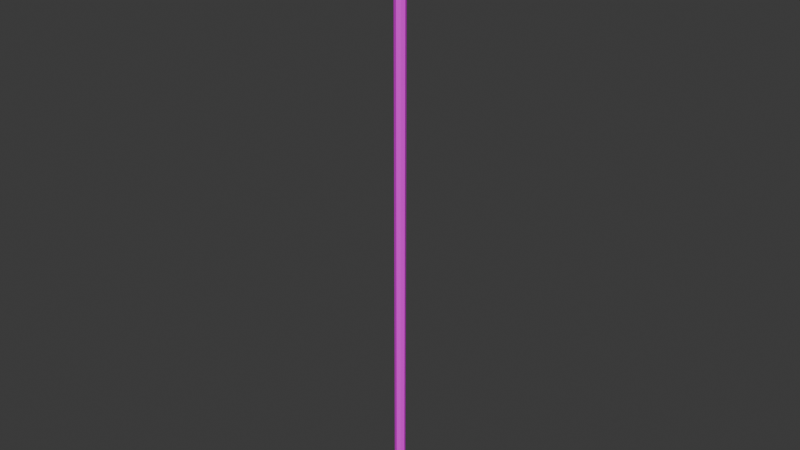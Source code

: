 # Source: Stino.blend  (saved by Blender 5.0.119; exported with 4.5.12 LTS)
import bpy
from mathutils import Matrix  # noqa: F401  (used for matrix-valued properties, if any)

bpy.ops.wm.read_factory_settings(use_empty=True)
scene = bpy.context.scene
scene.name = 'Scene'

# ---- collections
col_collection = bpy.data.collections.new('Collection'); scene.collection.children.link(col_collection)

# ---- images (referenced by path relative to the original .blend; pixels are not part of the script)
import os
ASSET_DIR = os.environ.get("B2B_ASSET_DIR", "")  # directory of the original .blend (textures are referenced by path, not embedded)
HERE = os.path.dirname(os.path.abspath(__file__))  # packed textures are extracted next to this script under _unpacked/

def load_image(name, relpath, width, height, colorspace="sRGB"):
    """Load a texture the original file referenced (path relative to the .blend, or extracted next to this script)."""
    p = next((c for c in (os.path.join(HERE, relpath), os.path.join(ASSET_DIR, relpath)) if relpath and os.path.exists(c)), "")
    if p:
        img = bpy.data.images.load(p, check_existing=True)
        img.name = name
    else:  # same state as the original file: an image datablock whose file is absent (Cycles renders it pink)
        img = bpy.data.images.new(name, width, height)
        img.source = "FILE"
        img.filepath = "//" + (relpath or name)
    img.colorspace_settings.name = colorspace
    return img
img_stinotexture = load_image('StinoTexture', 'StinoTexture.png', 1024, 1024, 'sRGB')

# ---- materials (node trees are filled in below, after node groups)
mat_material = bpy.data.materials.new('Material')

# ---- material node trees
mat_material.use_nodes = True; mat_material.node_tree.nodes.clear()
_N = mat_material.node_tree.nodes; _L = mat_material.node_tree.links
n0 = _N.new('ShaderNodeBsdfPrincipled'); n0.name = 'Principled BSDF'; n0.location = (-200, 100)
n1 = _N.new('ShaderNodeOutputMaterial'); n1.name = 'Material Output'; n1.location = (200, 100)
n2 = _N.new('ShaderNodeTexImage'); n2.name = 'Image Texture'; n2.location = (-490, 71)
n2.image = img_stinotexture
_L.new(n0.outputs[0], n1.inputs[0])
_L.new(n2.outputs[0], n0.inputs[0])
n1.is_active_output = True

# ---- world
world_world = bpy.data.worlds.new('World'); scene.world = world_world
world_world.use_nodes = True; world_world.node_tree.nodes.clear()
_N = world_world.node_tree.nodes; _L = world_world.node_tree.links
n0 = _N.new('ShaderNodeOutputWorld'); n0.name = 'World Output'; n0.location = (300, 300)
n1 = _N.new('ShaderNodeBackground'); n1.name = 'Background'; n1.location = (10, 300)
n1.inputs[0].default_value = (0.05088, 0.05088, 0.05088, 1.0)
_L.new(n1.outputs[0], n0.inputs[0])
n0.is_active_output = True
world_world.color = (0.05088, 0.05088, 0.05088)
world_world.use_sun_shadow = False
world_world.sun_shadow_jitter_overblur = 0.0

# ---- meshes
me_cylinder_002 = bpy.data.meshes.new('Cylinder.002')
me_cylinder_002.from_pydata([(0.0002543, 0.04052, 1.123), (0.0002543, 0.01777, 1.154), (0.0002543, -0.03993, 1.123), (0.0002543, -0.01719, 1.154), (-0.02819, -0.02815, 1.123), (-0.01211, -0.01207, 1.154), (-0.03997, 0.0002941, 1.123), (-0.01722, 0.0002941, 1.154), (-0.02819, 0.02873, 1.123), (-0.01211, 0.01265, 1.154), (0.0002546, 0.01718, -0.6532), (0.0002543, 0.04052, 0.9585), (0.0002546, -0.01659, -0.6532), (0.0002543, -0.03993, 0.9585), (-0.01168, -0.01164, -0.6532), (-0.02819, -0.02815, 0.9585), (-0.01663, 0.0002962, -0.6532), (-0.03997, 0.0002941, 0.9585), (-0.01168, 0.01223, -0.6532), (-0.02819, 0.02873, 0.9585), (-0.08421, 0.04052, 1.043), (-0.1211, 0.02055, 1.043), (-0.08421, 0.02873, 1.071), (-0.1211, 0.01462, 1.057), (-0.08421, 0.0002941, 1.083), (-0.1211, 0.0002941, 1.063), (-0.08421, -0.02815, 1.071), (-0.1211, -0.01403, 1.057), (-0.08421, -0.03993, 1.043), (-0.1211, -0.01996, 1.043), (-0.08421, -0.02815, 1.015), (-0.1211, -0.01403, 1.029), (-0.08421, 0.0002941, 1.003), (-0.1211, 0.0002941, 1.023), (-0.08421, 0.02873, 1.015), (-0.1211, 0.01462, 1.029), (-0.07013, 0.0002941, 1.111), (-0.06424, 0.02873, 1.105), (-0.05002, 0.04052, 1.091), (-0.06424, -0.02815, 1.105), (-0.05002, -0.03993, 1.091), (-0.05404, 0.04052, 0.9927), (-0.06827, 0.02873, 0.9785), (-0.07416, 0.0002941, 0.9726), (-0.06827, -0.02815, 0.9785), (-0.05404, -0.03993, 0.9927), (-0.05002, 0.04052, 1.091), (-0.08421, 0.04052, 1.043), (-0.05404, 0.04052, 0.9927), (-0.05404, -0.03993, 0.9927), (-0.08421, -0.03993, 1.043), (-0.05002, -0.03993, 1.091), (0.0002543, 0.04052, 1.123), (0.0002543, -0.03993, 1.123), (0.0002543, 0.04052, 0.9585), (0.0002543, -0.03993, 0.9585), (-0.06672, -0.03588, 1.043), (-0.04573, -0.03993, 1.001), (-0.04573, 0.04052, 1.001), (-0.06672, 0.03647, 1.043), (0.0002543, -0.03588, 0.976), (0.0002543, 0.03647, 0.976), (0.0002543, -0.03588, 1.106), (0.0002543, 0.03647, 1.106), (-0.04192, -0.03993, 1.083), (-0.04192, 0.04052, 1.083), (-0.01211, 0.01265, 1.165), (-0.01211, -0.01207, 1.165), (0.0002546, -0.01659, -0.6737), (-0.001027, -0.0009852, -0.6922), (-0.01663, 0.0002962, -0.6737), (-0.001027, 0.001578, -0.6922), (0.0002546, 0.01718, -0.6737), (0.0002543, -0.01207, 1.154), (0.0002543, -0.01207, 1.165), (0.0002543, 0.01265, 1.154), (0.0002543, 0.01265, 1.165), (0.0002546, -0.0009852, -0.6922), (0.0002546, 0.001578, -0.6922), (-0.1273, 0.0002941, 1.063), (-0.1273, 0.01462, 1.057), (-0.1273, -0.01403, 1.057), (-0.1273, 0.0002941, 1.023), (-0.1273, -0.01403, 1.029), (-0.1273, 0.01462, 1.029), (-0.1377, 0.0002941, 1.069), (-0.1377, 0.01884, 1.062), (-0.1377, -0.01825, 1.062), (-0.1377, 0.0002941, 1.017), (-0.1377, -0.01825, 1.024), (-0.1377, 0.01884, 1.024), (-0.1459, 0.000501, 1.071), (-0.1459, 0.02208, 1.062), (-0.1459, -0.02129, 1.064), (-0.1459, 0.0002941, 1.014), (-0.1459, -0.02129, 1.021), (-0.1459, 0.02188, 1.023), (-0.1539, 0.0002941, 1.07), (-0.1539, 0.01976, 1.062), (-0.1539, -0.01917, 1.062), (-0.1539, 0.0002941, 1.015), (-0.1539, -0.01917, 1.023), (-0.1539, 0.01976, 1.023), (-0.1583, 0.0002941, 1.064), (-0.1626, 0.015, 1.058), (-0.1626, -0.01441, 1.058), (-0.1583, 0.0002941, 1.022), (-0.1626, -0.01441, 1.028), (-0.1626, 0.015, 1.028), (-0.1263, -0.01826, 1.043), (-0.131, -0.01403, 1.032), (-0.1263, 0.01885, 1.043), (-0.131, 0.01462, 1.032), (-0.131, 0.01462, 1.054), (-0.131, -0.01403, 1.054), (-0.1394, 0.01884, 1.058), (-0.1394, -0.01825, 1.058), (-0.1394, -0.01825, 1.028), (-0.1394, 0.01884, 1.028), (-0.1453, 0.02188, 1.058), (-0.1453, -0.02129, 1.058), (-0.1453, -0.02129, 1.028), (-0.1453, 0.02188, 1.028), (-0.1516, 0.01976, 1.058), (-0.1516, -0.01917, 1.058), (-0.1516, -0.01917, 1.028), (-0.1516, 0.01976, 1.028), (-0.1588, 0.015, 1.054), (-0.1588, -0.01441, 1.054), (-0.1588, -0.01441, 1.032), (-0.1588, 0.015, 1.032), (0.0287, -0.02815, 1.123), (0.01261, -0.01207, 1.154), (0.04048, 0.0002941, 1.123), (0.01773, 0.0002941, 1.154), (0.0287, 0.02873, 1.123), (0.01261, 0.01265, 1.154), (0.01219, -0.01164, -0.6532), (0.0287, -0.02815, 0.9585), (0.01714, 0.0002962, -0.6532), (0.04048, 0.0002941, 0.9585), (0.01219, 0.01223, -0.6532), (0.0287, 0.02873, 0.9585), (0.08472, 0.04052, 1.043), (0.1201, 0.02055, 1.043), (0.08472, 0.02873, 1.071), (0.1201, 0.01462, 1.057), (0.08472, 0.0002941, 1.083), (0.1201, 0.0002941, 1.063), (0.08472, -0.02815, 1.071), (0.1201, -0.01403, 1.057), (0.08472, -0.03993, 1.043), (0.1201, -0.01996, 1.043), (0.08472, -0.02815, 1.015), (0.1201, -0.01403, 1.029), (0.08472, 0.0002941, 1.003), (0.1201, 0.0002941, 1.023), (0.08472, 0.02873, 1.015), (0.1201, 0.01462, 1.029), (0.07064, 0.0002941, 1.111), (0.06475, 0.02873, 1.105), (0.05053, 0.04052, 1.091), (0.06475, -0.02815, 1.105), (0.05053, -0.03993, 1.091), (0.05455, 0.04052, 0.9927), (0.06877, 0.02873, 0.9785), (0.07466, 0.0002941, 0.9726), (0.06877, -0.02815, 0.9785), (0.05455, -0.03993, 0.9927), (0.05053, 0.04052, 1.091), (0.08472, 0.04052, 1.043), (0.05455, 0.04052, 0.9927), (0.05455, -0.03993, 0.9927), (0.08472, -0.03993, 1.043), (0.05053, -0.03993, 1.091), (0.06723, -0.03588, 1.043), (0.04624, -0.03993, 1.001), (0.04624, 0.04052, 1.001), (0.06723, 0.03647, 1.043), (0.04243, -0.03993, 1.083), (0.04243, 0.04052, 1.083), (0.01261, 0.002021, 1.196), (0.01261, 0.01265, 1.165), (0.01261, -0.01207, 1.165), (0.01261, -0.001433, 1.196), (0.0002543, 0.002021, 1.196), (-0.01211, 0.002021, 1.196), (-0.01211, -0.001433, 1.196), (0.0002543, -0.001433, 1.196), (0.001536, -0.0009852, -0.6922), (0.01714, 0.0002962, -0.6737), (0.001536, 0.001578, -0.6922), (0.1264, 0.0002941, 1.063), (0.1264, 0.01462, 1.057), (0.1264, -0.01403, 1.057), (0.1264, 0.0002941, 1.023), (0.1264, -0.01403, 1.029), (0.1264, 0.01462, 1.029), (0.1367, 0.0002941, 1.069), (0.1367, 0.01884, 1.062), (0.1367, -0.01825, 1.062), (0.1367, 0.0002941, 1.017), (0.1367, -0.01825, 1.024), (0.1367, 0.01884, 1.024), (0.1449, 0.000501, 1.071), (0.1449, 0.02208, 1.062), (0.1449, -0.02129, 1.064), (0.1449, 0.0002941, 1.014), (0.1449, -0.02129, 1.021), (0.1449, 0.02188, 1.023), (0.1529, 0.0002941, 1.07), (0.1529, 0.01976, 1.062), (0.1529, -0.01917, 1.062), (0.1529, 0.0002941, 1.015), (0.1529, -0.01917, 1.023), (0.1529, 0.01976, 1.023), (0.1573, 0.0002941, 1.064), (0.1616, 0.015, 1.058), (0.1616, -0.01441, 1.058), (0.1573, 0.0002941, 1.022), (0.1616, -0.01441, 1.028), (0.1616, 0.015, 1.028), (0.1253, -0.01826, 1.043), (0.13, -0.01403, 1.032), (0.1253, 0.01885, 1.043), (0.13, 0.01462, 1.032), (0.13, 0.01462, 1.054), (0.13, -0.01403, 1.054), (0.1384, 0.01884, 1.058), (0.1384, -0.01825, 1.058), (0.1384, -0.01825, 1.028), (0.1384, 0.01884, 1.028), (0.1443, 0.02188, 1.058), (0.1443, -0.02129, 1.058), (0.1443, -0.02129, 1.028), (0.1443, 0.02188, 1.028), (0.1506, 0.01976, 1.058), (0.1506, -0.01917, 1.058), (0.1506, -0.01917, 1.028), (0.1506, 0.01976, 1.028), (0.1578, 0.015, 1.054), (0.1578, -0.01441, 1.054), (0.1578, -0.01441, 1.032), (0.1578, 0.015, 1.032), (0.0002543, 0.01718, 0.9447), (0.0002543, -0.01659, 0.9447), (-0.01168, -0.01164, 0.9447), (-0.01663, 0.0002962, 0.9447), (-0.01168, 0.01223, 0.9447), (0.01219, -0.01164, 0.9447), (0.01714, 0.0002962, 0.9447), (0.01219, 0.01223, 0.9447)], [], [(2, 3, 5, 4), (4, 5, 7, 6), (6, 7, 9, 8), (8, 9, 1, 0), (245, 13, 15, 246), (246, 15, 17, 247), (247, 17, 19, 248), (248, 19, 11, 244), (20, 21, 23, 22), (22, 23, 25, 24), (24, 25, 27, 26), (26, 27, 29, 28), (28, 29, 31, 30), (30, 31, 33, 32), (32, 33, 35, 34), (34, 35, 21, 20), (37, 36, 6, 8), (38, 37, 8, 0), (41, 11, 19, 42), (42, 19, 17, 43), (44, 30, 32, 43), (45, 28, 30, 44), (39, 36, 24, 26), (40, 39, 26, 28), (2, 4, 39, 40), (4, 6, 36, 39), (20, 22, 37, 38), (22, 24, 36, 37), (13, 45, 44, 15), (15, 44, 43, 17), (34, 42, 43, 32), (20, 41, 42, 34), (2, 40, 51, 53), (38, 0, 52, 46), (11, 41, 48, 54), (41, 20, 47, 48), (28, 45, 49, 50), (45, 13, 55, 49), (40, 28, 50, 51), (20, 38, 46, 47), (56, 57, 58, 59), (49, 57, 56, 50), (47, 59, 58, 48), (9, 75, 1), (57, 60, 61, 58), (55, 60, 57, 49), (48, 58, 61, 54), (62, 64, 65, 63), (51, 64, 62, 53), (7, 5, 9), (52, 63, 65, 46), (64, 56, 59, 65), (50, 56, 64, 51), (46, 65, 59, 47), (9, 5, 67, 66), (75, 9, 66, 76), (16, 18, 71, 70), (14, 16, 70, 69), (18, 10, 72, 71), (12, 14, 69, 68), (69, 70, 71), (5, 73, 74, 67), (3, 73, 5), (69, 71, 78, 77), (69, 77, 68), (72, 78, 71), (31, 29, 83), (25, 23, 80, 79), (27, 81, 29), (84, 82, 88, 90), (107, 101, 125, 129), (27, 25, 79, 81), (33, 31, 83, 82), (35, 84, 21), (35, 33, 82, 84), (89, 83, 110, 117), (81, 79, 85, 87), (101, 95, 121, 125), (82, 83, 89, 88), (79, 80, 86, 85), (94, 96, 90, 88), (104, 98, 123, 127), (84, 90, 118, 112), (96, 122, 118, 90), (94, 95, 101, 100), (98, 92, 119, 123), (99, 97, 103, 105), (102, 100, 106, 108), (91, 92, 98, 97), (121, 95, 89, 117), (96, 94, 100, 102), (93, 91, 97, 99), (103, 104, 105), (106, 107, 108), (99, 105, 128, 124), (100, 101, 107, 106), (97, 98, 104, 103), (93, 99, 124, 120), (21, 80, 23), (110, 112, 118, 117), (120, 119, 115, 116), (113, 114, 116, 115), (91, 93, 87, 85), (93, 120, 116, 87), (119, 120, 124, 123), (119, 92, 86, 115), (121, 122, 126, 125), (123, 124, 128, 127), (125, 126, 130, 129), (113, 111, 109, 114), (110, 109, 111, 112), (105, 104, 127, 128), (92, 91, 85, 86), (29, 81, 114, 109), (83, 29, 109, 110), (122, 121, 117, 118), (108, 107, 129, 130), (95, 94, 88, 89), (80, 21, 111, 113), (21, 84, 112, 111), (96, 102, 126, 122), (81, 87, 116, 114), (102, 108, 130, 126), (86, 80, 113, 115), (2, 131, 132, 3), (131, 133, 134, 132), (133, 135, 136, 134), (135, 0, 1, 136), (245, 249, 138, 13), (249, 250, 140, 138), (250, 251, 142, 140), (251, 244, 11, 142), (143, 145, 146, 144), (145, 147, 148, 146), (147, 149, 150, 148), (149, 151, 152, 150), (151, 153, 154, 152), (153, 155, 156, 154), (155, 157, 158, 156), (157, 143, 144, 158), (160, 135, 133, 159), (161, 0, 135, 160), (164, 165, 142, 11), (165, 166, 140, 142), (167, 166, 155, 153), (168, 167, 153, 151), (162, 149, 147, 159), (163, 151, 149, 162), (2, 163, 162, 131), (131, 162, 159, 133), (143, 161, 160, 145), (145, 160, 159, 147), (13, 138, 167, 168), (138, 140, 166, 167), (157, 155, 166, 165), (143, 157, 165, 164), (2, 53, 174, 163), (161, 169, 52, 0), (11, 54, 171, 164), (164, 171, 170, 143), (151, 173, 172, 168), (168, 172, 55, 13), (163, 174, 173, 151), (143, 170, 169, 161), (175, 178, 177, 176), (172, 173, 175, 176), (170, 171, 177, 178), (136, 1, 75), (176, 177, 61, 60), (55, 172, 176, 60), (171, 54, 61, 177), (62, 63, 180, 179), (174, 53, 62, 179), (134, 136, 132), (52, 169, 180, 63), (179, 180, 178, 175), (173, 174, 179, 175), (169, 170, 178, 180), (67, 74, 188, 187), (136, 182, 183, 132), (75, 76, 182, 136), (66, 67, 187, 186), (182, 76, 185, 181), (188, 184, 181, 185), (188, 185, 186, 187), (183, 182, 181, 184), (74, 183, 184, 188), (139, 190, 191, 141), (137, 189, 190, 139), (141, 191, 72, 10), (12, 68, 189, 137), (189, 191, 190), (132, 183, 74, 73), (76, 66, 186, 185), (3, 132, 73), (189, 77, 78, 191), (189, 68, 77), (72, 191, 78), (154, 196, 152), (148, 192, 193, 146), (150, 152, 194), (197, 203, 201, 195), (220, 242, 238, 214), (150, 194, 192, 148), (156, 195, 196, 154), (158, 144, 197), (158, 197, 195, 156), (202, 230, 223, 196), (194, 200, 198, 192), (214, 238, 234, 208), (195, 201, 202, 196), (192, 198, 199, 193), (207, 201, 203, 209), (217, 240, 236, 211), (197, 225, 231, 203), (209, 203, 231, 235), (207, 213, 214, 208), (211, 236, 232, 205), (212, 218, 216, 210), (215, 221, 219, 213), (204, 210, 211, 205), (234, 230, 202, 208), (209, 215, 213, 207), (206, 212, 210, 204), (216, 218, 217), (219, 221, 220), (212, 237, 241, 218), (213, 219, 220, 214), (210, 216, 217, 211), (206, 233, 237, 212), (144, 146, 193), (223, 230, 231, 225), (233, 229, 228, 232), (226, 228, 229, 227), (204, 198, 200, 206), (206, 200, 229, 233), (232, 236, 237, 233), (232, 228, 199, 205), (234, 238, 239, 235), (236, 240, 241, 237), (238, 242, 243, 239), (226, 227, 222, 224), (223, 225, 224, 222), (218, 241, 240, 217), (205, 199, 198, 204), (152, 222, 227, 194), (196, 223, 222, 152), (235, 231, 230, 234), (221, 243, 242, 220), (208, 202, 201, 207), (193, 226, 224, 144), (144, 224, 225, 197), (209, 235, 239, 215), (194, 227, 229, 200), (215, 239, 243, 221), (199, 228, 226, 193), (141, 10, 244, 251), (139, 141, 251, 250), (137, 139, 250, 249), (12, 137, 249, 245), (18, 248, 244, 10), (16, 247, 248, 18), (14, 246, 247, 16), (12, 245, 246, 14)])
_uv = me_cylinder_002.uv_layers.new(name='UVMap')
_uv.uv.foreach_set('vector', [0.312, 0.1698, 0.3554, 0.1496, 0.3664, 0.1665, 0.3374, 0.2086, 0.3216, 0.6721, 0.2752, 0.6411, 0.2748, 0.6249, 0.3208, 0.6349, 0.3208, 0.6349, 0.2748, 0.6249, 0.2752, 0.6045, 0.3216, 0.5879, 0.3918, 0.2135, 0.3694, 0.1625, 0.3782, 0.1485, 0.4121, 0.1813, 0.4047, 0.7976, 0.3694, 0.8036, 0.3799, 0.7575, 0.4091, 0.7782, 0.4091, 0.7782, 0.3799, 0.7575, 0.4199, 0.7323, 0.4259, 0.7677, 0.4259, 0.7677, 0.4199, 0.7323, 0.466, 0.7428, 0.4452, 0.7721, 0.4452, 0.7721, 0.466, 0.7428, 0.4912, 0.7828, 0.4558, 0.7889, 0.4458, 0.3552, 0.4207, 0.3957, 0.404, 0.3819, 0.4125, 0.3277, 0.8765, 0.1495, 0.898, 0.09287, 0.9201, 0.09287, 0.9203, 0.1495, 0.9203, 0.1495, 0.9201, 0.09287, 0.942, 0.09287, 0.9638, 0.1495, 0.3171, 0.3229, 0.3317, 0.3849, 0.3124, 0.3954, 0.2787, 0.3438, 0.2787, 0.3438, 0.3124, 0.3954, 0.2949, 0.409, 0.244, 0.3709, 0.2748, 0.5849, 0.2966, 0.5283, 0.3186, 0.5283, 0.3184, 0.5849, 0.3184, 0.5849, 0.3186, 0.5283, 0.3406, 0.5283, 0.3622, 0.5849, 0.4851, 0.3762, 0.4405, 0.4063, 0.4207, 0.3957, 0.4458, 0.3552, 0.5954, 0.6397, 0.5864, 0.596, 0.6327, 0.5959, 0.6508, 0.6396, 0.4121, 0.2714, 0.3853, 0.2738, 0.3918, 0.2135, 0.4121, 0.1813, 0.9047, 0.6922, 0.9047, 0.7882, 0.8833, 0.7568, 0.8765, 0.6902, 0.4558, 0.6821, 0.466, 0.7428, 0.4199, 0.7323, 0.4112, 0.6805, 0.5743, 0.9384, 0.5178, 0.9334, 0.5434, 0.8957, 0.5903, 0.9012, 0.1892, 0.3483, 0.2787, 0.3438, 0.244, 0.3709, 0.1845, 0.3812, 0.886, 0.5751, 0.8765, 0.5353, 0.9186, 0.5416, 0.9367, 0.5839, 0.3124, 0.2601, 0.3442, 0.2691, 0.3171, 0.3229, 0.2787, 0.3438, 0.312, 0.1698, 0.3374, 0.2086, 0.3442, 0.2691, 0.3124, 0.2601, 0.6508, 0.5522, 0.6327, 0.5959, 0.5864, 0.596, 0.5954, 0.5524, 0.4458, 0.3552, 0.4125, 0.3277, 0.3853, 0.2738, 0.4121, 0.2714, 0.9367, 0.4997, 0.9186, 0.5416, 0.8765, 0.5353, 0.886, 0.4909, 0.1003, 0.3088, 0.1892, 0.3483, 0.1845, 0.3812, 0.1257, 0.3476, 0.3799, 0.7575, 0.3696, 0.6968, 0.4112, 0.6805, 0.4199, 0.7323, 0.5337, 0.8508, 0.5903, 0.8557, 0.5903, 0.9012, 0.5434, 0.8957, 0.4943, 0.8248, 0.5743, 0.8287, 0.5903, 0.8557, 0.5337, 0.8508, 0.3664, 0.4645, 0.3664, 0.4645, 0.3664, 0.4645, 0.3664, 0.4645, 0.3664, 0.4675, 0.3664, 0.4675, 0.3664, 0.4675, 0.3664, 0.4675, 0.3664, 0.4675, 0.3664, 0.4675, 0.3664, 0.4675, 0.3664, 0.4675, 0.3664, 0.4675, 0.3664, 0.4675, 0.3664, 0.4675, 0.3664, 0.4675, 0.3664, 0.4645, 0.3664, 0.4645, 0.3664, 0.4645, 0.3664, 0.4645, 0.3664, 0.4645, 0.3664, 0.4645, 0.3664, 0.4645, 0.3664, 0.4645, 0.3664, 0.4645, 0.3664, 0.4645, 0.3664, 0.4645, 0.3664, 0.4645, 0.3664, 0.4675, 0.3664, 0.4675, 0.3664, 0.4675, 0.3664, 0.4675, 0.309, 0.8752, 0.3056, 0.9376, 0.1865, 0.9376, 0.2019, 0.8752, 0.5833, 0.5431, 0.5659, 0.5462, 0.5321, 0.4827, 0.5458, 0.4616, 0.0922, 0.6729, 0.1085, 0.6506, 0.1776, 0.6623, 0.1809, 0.6796, 0.6617, 0.5112, 0.6617, 0.5302, 0.6538, 0.5302, 0.6178, 0.6805, 0.6114, 0.7512, 0.5002, 0.7512, 0.4943, 0.6805, 0.5799, 0.6403, 0.5586, 0.624, 0.5659, 0.5462, 0.5833, 0.5431, 0.1809, 0.6796, 0.1776, 0.6623, 0.2485, 0.6261, 0.2695, 0.6425, 0.06625, 0.7474, 0.05991, 0.6827, 0.1835, 0.6827, 0.1774, 0.7474, 0.4556, 0.4616, 0.4594, 0.4791, 0.3945, 0.5098, 0.3719, 0.4956, 0.9173, 0.8102, 0.9251, 0.7913, 0.9251, 0.8292, 0.06139, 0.4984, 0.08422, 0.5124, 0.07741, 0.586, 0.05991, 0.5886, 0.3056, 0.8116, 0.309, 0.8752, 0.2019, 0.8752, 0.1866, 0.8116, 0.5458, 0.4616, 0.5321, 0.4827, 0.4594, 0.4791, 0.4556, 0.4616, 0.05991, 0.5886, 0.07741, 0.586, 0.1085, 0.6506, 0.0922, 0.6729, 0.3545, 0.9003, 0.3179, 0.9008, 0.3179, 0.8847, 0.3545, 0.8842, 0.8959, 0.8555, 0.8775, 0.8569, 0.8765, 0.8408, 0.8949, 0.8395, 0.7411, 0.9158, 0.7608, 0.916, 0.7491, 0.9769, 0.7409, 0.9473, 0.8624, 0.9185, 0.8734, 0.9187, 0.8733, 0.9502, 0.8493, 0.9786, 0.7608, 0.916, 0.773, 0.9168, 0.7728, 0.9483, 0.7491, 0.9769, 0.8429, 0.9184, 0.8624, 0.9185, 0.8493, 0.9786, 0.8428, 0.9499, 0.7453, 0.9769, 0.7409, 0.9473, 0.7491, 0.9769, 0.3627, 0.6513, 0.3441, 0.6523, 0.3433, 0.6363, 0.3618, 0.6353, 0.6617, 0.6178, 0.6538, 0.6178, 0.6538, 0.5988, 0.6647, 0.5988, 0.6687, 0.5988, 0.6687, 0.6007, 0.6647, 0.6007, 0.8493, 0.9786, 0.8474, 0.9786, 0.8428, 0.9499, 0.7918, 0.9482, 0.7975, 0.9776, 0.7956, 0.9776, 0.2949, 0.409, 0.3124, 0.3954, 0.3001, 0.4169, 0.9201, 0.09287, 0.898, 0.09287, 0.898, 0.08326, 0.9201, 0.08326, 0.3317, 0.3849, 0.3369, 0.3927, 0.3124, 0.3954, 0.3406, 0.5186, 0.3186, 0.5186, 0.3185, 0.5027, 0.347, 0.5027, 0.3286, 0.4615, 0.3146, 0.4533, 0.3188, 0.4465, 0.33, 0.4536, 0.942, 0.09287, 0.9201, 0.09287, 0.9201, 0.08326, 0.942, 0.08326, 0.3186, 0.5283, 0.2966, 0.5283, 0.2966, 0.5186, 0.3186, 0.5186, 0.4405, 0.4063, 0.4354, 0.4141, 0.4207, 0.3957, 0.3406, 0.5283, 0.3186, 0.5283, 0.3186, 0.5186, 0.3406, 0.5186, 0.3026, 0.4324, 0.3001, 0.4169, 0.3079, 0.4183, 0.3086, 0.4315, 0.942, 0.08326, 0.9201, 0.08326, 0.9201, 0.06733, 0.9485, 0.06733, 0.3146, 0.4533, 0.3049, 0.4445, 0.3129, 0.4381, 0.3188, 0.4465, 0.3186, 0.5186, 0.2966, 0.5186, 0.2901, 0.5027, 0.3185, 0.5027, 0.9201, 0.08326, 0.898, 0.08326, 0.8916, 0.06733, 0.9201, 0.06733, 0.3185, 0.4902, 0.3517, 0.4902, 0.347, 0.5027, 0.3185, 0.5027, 0.3696, 0.4335, 0.3694, 0.4199, 0.3773, 0.4211, 0.3773, 0.4318, 0.4354, 0.4141, 0.4313, 0.4318, 0.4253, 0.4309, 0.4276, 0.4155, 0.4262, 0.4445, 0.4199, 0.4391, 0.4253, 0.4309, 0.4313, 0.4318, 0.3185, 0.4902, 0.2854, 0.4902, 0.2887, 0.4779, 0.3185, 0.4779, 0.3694, 0.4199, 0.3753, 0.4106, 0.3817, 0.4136, 0.3773, 0.4211, 0.95, 0.04248, 0.9202, 0.04248, 0.9201, 0.03567, 0.9426, 0.02913, 0.1711, 0.8152, 0.1835, 0.8442, 0.1728, 0.8459, 0.1631, 0.8258, 0.9198, 0.05469, 0.8866, 0.05469, 0.8902, 0.04248, 0.9202, 0.04248, 0.3129, 0.4381, 0.3049, 0.4445, 0.3026, 0.4324, 0.3086, 0.4315, 0.3517, 0.4902, 0.3185, 0.4902, 0.3185, 0.4779, 0.3485, 0.4779, 0.9532, 0.05477, 0.9198, 0.05469, 0.9202, 0.04248, 0.95, 0.04248, 0.6538, 0.4815, 0.6629, 0.4616, 0.6629, 0.5052, 0.1728, 0.8459, 0.1631, 0.8693, 0.1631, 0.8258, 0.3646, 0.4205, 0.3664, 0.4367, 0.3586, 0.4349, 0.3566, 0.4216, 0.3185, 0.4779, 0.2887, 0.4779, 0.296, 0.4645, 0.3186, 0.4711, 0.9202, 0.04248, 0.8902, 0.04248, 0.8974, 0.02913, 0.9201, 0.03567, 0.3603, 0.4081, 0.3646, 0.4205, 0.3566, 0.4216, 0.3513, 0.4129, 0.4207, 0.3957, 0.3988, 0.3897, 0.404, 0.3819, 0.3664, 0.7789, 0.3664, 0.8229, 0.3535, 0.8294, 0.3535, 0.7724, 0.6474, 0.7468, 0.6474, 0.6805, 0.6565, 0.6852, 0.6565, 0.7422, 0.6694, 0.6917, 0.6694, 0.7357, 0.6565, 0.7422, 0.6565, 0.6852, 0.9198, 0.05469, 0.9532, 0.05477, 0.9485, 0.06733, 0.9201, 0.06733, 0.3603, 0.4081, 0.3513, 0.4129, 0.347, 0.4062, 0.3502, 0.4011, 0.6474, 0.6805, 0.6474, 0.7468, 0.6377, 0.7436, 0.6377, 0.6838, 0.3817, 0.4136, 0.3753, 0.4106, 0.3839, 0.4002, 0.3871, 0.4053, 0.3445, 0.7677, 0.3445, 0.8341, 0.3347, 0.8308, 0.3347, 0.771, 0.6377, 0.6838, 0.6377, 0.7436, 0.6267, 0.7363, 0.6267, 0.6911, 0.3347, 0.771, 0.3347, 0.8308, 0.3238, 0.8235, 0.3238, 0.7783, 0.9077, 0.6529, 0.9243, 0.6449, 0.9243, 0.6998, 0.9077, 0.6953, 0.9401, 0.6957, 0.9243, 0.6998, 0.9243, 0.6449, 0.9401, 0.6533, 0.6208, 0.7363, 0.6208, 0.6911, 0.6267, 0.6911, 0.6267, 0.7363, 0.8866, 0.05469, 0.9198, 0.05469, 0.9201, 0.06733, 0.8916, 0.06733, 0.3124, 0.3954, 0.3369, 0.3927, 0.3351, 0.4005, 0.317, 0.4024, 0.3001, 0.4169, 0.3124, 0.3954, 0.317, 0.4024, 0.3079, 0.4183, 0.3445, 0.8341, 0.3445, 0.7677, 0.3535, 0.7724, 0.3535, 0.8294, 0.3179, 0.8235, 0.3179, 0.7783, 0.3238, 0.7783, 0.3238, 0.8235, 0.2854, 0.4902, 0.3185, 0.4902, 0.3185, 0.5027, 0.2901, 0.5027, 0.3988, 0.3897, 0.4207, 0.3957, 0.4169, 0.4018, 0.4006, 0.3975, 0.4207, 0.3957, 0.4354, 0.4141, 0.4276, 0.4155, 0.4169, 0.4018, 0.4262, 0.4445, 0.4191, 0.4531, 0.4149, 0.4463, 0.4199, 0.4391, 0.3369, 0.3927, 0.3502, 0.4011, 0.347, 0.4062, 0.3351, 0.4005, 0.4191, 0.4531, 0.4071, 0.4586, 0.4057, 0.4508, 0.4149, 0.4463, 0.3839, 0.4002, 0.3988, 0.3897, 0.4006, 0.3975, 0.3871, 0.4053, 0.312, 0.1698, 0.2902, 0.1371, 0.3459, 0.1354, 0.3554, 0.1496, 0.3664, 0.6805, 0.3655, 0.7275, 0.3196, 0.7175, 0.32, 0.6971, 0.3655, 0.7275, 0.3664, 0.7647, 0.32, 0.7337, 0.3196, 0.7175, 0.4383, 0.1426, 0.4121, 0.1813, 0.3782, 0.1485, 0.3896, 0.1317, 0.4047, 0.7976, 0.4153, 0.8144, 0.3946, 0.8436, 0.3694, 0.8036, 0.4153, 0.8144, 0.4346, 0.8188, 0.4407, 0.8541, 0.3946, 0.8436, 0.4346, 0.8188, 0.4514, 0.8082, 0.4807, 0.8289, 0.4407, 0.8541, 0.4514, 0.8082, 0.4558, 0.7889, 0.4912, 0.7828, 0.4807, 0.8289, 0.5837, 0.1445, 0.5504, 0.117, 0.6009, 0.08104, 0.6176, 0.09489, 0.8765, 0.2737, 0.9203, 0.2737, 0.9201, 0.328, 0.898, 0.328, 0.9203, 0.2737, 0.9638, 0.2737, 0.942, 0.328, 0.9201, 0.328, 0.177, 0.1105, 0.1387, 0.1314, 0.1125, 0.09217, 0.1318, 0.08165, 0.1387, 0.1314, 0.104, 0.1585, 0.09498, 0.1058, 0.1125, 0.09217, 0.8765, 0.1526, 0.9201, 0.1526, 0.9202, 0.2069, 0.8982, 0.2069, 0.9201, 0.1526, 0.9638, 0.1526, 0.9422, 0.2069, 0.9202, 0.2069, 0.623, 0.1655, 0.5837, 0.1445, 0.6176, 0.09489, 0.6374, 0.1055, 0.6418, 0.5492, 0.5864, 0.549, 0.6045, 0.5053, 0.6508, 0.5054, 0.4942, 0.146, 0.4121, 0.1813, 0.4383, 0.1426, 0.4906, 0.1129, 0.6232, 0.225, 0.656, 0.2162, 0.6487, 0.2832, 0.6225, 0.3219, 0.4912, 0.8896, 0.4496, 0.9059, 0.4407, 0.8541, 0.4807, 0.8289, 0.1559, 0.8461, 0.1559, 0.8916, 0.1091, 0.8862, 0.09935, 0.8412, 0.14, 0.8191, 0.1559, 0.8461, 0.09935, 0.8412, 0.05991, 0.8152, 0.886, 0.3948, 0.9367, 0.4036, 0.9186, 0.4455, 0.8765, 0.4392, 0.229, 0.1337, 0.1387, 0.1314, 0.177, 0.1105, 0.2373, 0.1069, 0.312, 0.1698, 0.229, 0.1337, 0.2373, 0.1069, 0.2902, 0.1371, 0.5864, 0.4616, 0.6418, 0.4618, 0.6508, 0.5054, 0.6045, 0.5053, 0.5837, 0.1445, 0.4942, 0.146, 0.4906, 0.1129, 0.5504, 0.117, 0.9367, 0.4878, 0.886, 0.479, 0.8765, 0.4392, 0.9186, 0.4455, 0.9047, 0.6872, 0.8833, 0.6543, 0.8765, 0.587, 0.9047, 0.5901, 0.3946, 0.8436, 0.4407, 0.8541, 0.4496, 0.9059, 0.4051, 0.9043, 0.08342, 0.9238, 0.1091, 0.8862, 0.1559, 0.8916, 0.14, 0.9288, 0.5837, 0.1445, 0.623, 0.1655, 0.656, 0.2162, 0.6232, 0.225, 0.3664, 0.4645, 0.3664, 0.4645, 0.3664, 0.4645, 0.3664, 0.4645, 0.3664, 0.4675, 0.3664, 0.4675, 0.3664, 0.4675, 0.3664, 0.4675, 0.3664, 0.4675, 0.3664, 0.4675, 0.3664, 0.4675, 0.3664, 0.4675, 0.3664, 0.4675, 0.3664, 0.4675, 0.3664, 0.4675, 0.3664, 0.4675, 0.3664, 0.4645, 0.3664, 0.4645, 0.3664, 0.4645, 0.3664, 0.4645, 0.3664, 0.4645, 0.3664, 0.4645, 0.3664, 0.4645, 0.3664, 0.4645, 0.3664, 0.4645, 0.3664, 0.4645, 0.3664, 0.4645, 0.3664, 0.4645, 0.3664, 0.4675, 0.3664, 0.4675, 0.3664, 0.4675, 0.3664, 0.4675, 0.2019, 0.7462, 0.309, 0.7462, 0.3056, 0.8086, 0.1865, 0.8086, 0.4902, 0.6775, 0.401, 0.6708, 0.4173, 0.6485, 0.4871, 0.6601, 0.2336, 0.4645, 0.2718, 0.5457, 0.2546, 0.5488, 0.2206, 0.4854, 0.6617, 0.5492, 0.6538, 0.5302, 0.6617, 0.5302, 0.6178, 0.8218, 0.4943, 0.8218, 0.5002, 0.7512, 0.6114, 0.7512, 0.5799, 0.6403, 0.4902, 0.6775, 0.4871, 0.6601, 0.5586, 0.624, 0.2718, 0.5457, 0.2695, 0.6425, 0.2485, 0.6261, 0.2546, 0.5488, 0.06625, 0.7474, 0.1774, 0.7474, 0.1835, 0.8122, 0.05991, 0.8122, 0.3694, 0.5861, 0.3719, 0.4956, 0.3945, 0.5098, 0.3871, 0.5835, 0.3654, 0.8561, 0.3575, 0.8751, 0.3575, 0.8371, 0.06139, 0.4984, 0.1441, 0.4645, 0.148, 0.4819, 0.08422, 0.5124, 0.1866, 0.6827, 0.3056, 0.6827, 0.309, 0.7462, 0.2019, 0.7462, 0.401, 0.6708, 0.3694, 0.5861, 0.3871, 0.5835, 0.4173, 0.6485, 0.1441, 0.4645, 0.2336, 0.4645, 0.2206, 0.4854, 0.148, 0.4819, 0.3618, 0.6353, 0.3433, 0.6363, 0.3441, 0.5889, 0.3627, 0.5879, 0.9077, 0.7882, 0.9077, 0.7722, 0.9443, 0.7717, 0.9443, 0.7878, 0.8959, 0.8555, 0.8949, 0.8395, 0.9132, 0.8382, 0.9142, 0.8542, 0.3545, 0.8842, 0.3179, 0.8847, 0.3336, 0.8371, 0.3387, 0.8371, 0.9132, 0.8382, 0.8949, 0.8395, 0.8959, 0.7926, 0.9142, 0.7913, 0.67, 0.5302, 0.67, 0.5492, 0.6647, 0.5492, 0.6647, 0.5302, 0.67, 0.5302, 0.6647, 0.5302, 0.6647, 0.5112, 0.67, 0.5112, 0.9443, 0.7717, 0.9077, 0.7722, 0.9234, 0.7246, 0.9286, 0.7246, 0.3433, 0.6363, 0.3247, 0.6373, 0.3255, 0.5899, 0.3441, 0.5889, 0.8234, 0.9176, 0.8232, 0.949, 0.7994, 0.9776, 0.8116, 0.9169, 0.7102, 0.916, 0.6985, 0.9769, 0.6903, 0.9473, 0.6905, 0.9158, 0.8116, 0.9169, 0.7994, 0.9776, 0.7918, 0.9482, 0.792, 0.9167, 0.7224, 0.9168, 0.7222, 0.9483, 0.6985, 0.9769, 0.7102, 0.916, 0.6985, 0.9769, 0.6947, 0.9769, 0.6903, 0.9473, 0.3255, 0.6533, 0.3247, 0.6373, 0.3433, 0.6363, 0.3441, 0.6523, 0.8949, 0.8395, 0.8765, 0.8408, 0.8775, 0.7939, 0.8959, 0.7926, 0.6617, 0.6178, 0.6538, 0.6367, 0.6538, 0.6178, 0.6647, 0.6027, 0.6647, 0.6007, 0.6687, 0.6007, 0.6687, 0.6027, 0.8454, 0.9786, 0.8428, 0.9499, 0.8474, 0.9786, 0.7918, 0.9482, 0.7994, 0.9776, 0.7975, 0.9776, 0.09498, 0.1058, 0.08979, 0.09793, 0.1125, 0.09217, 0.9201, 0.328, 0.9201, 0.3376, 0.898, 0.3376, 0.898, 0.328, 0.1318, 0.08165, 0.1125, 0.09217, 0.1266, 0.07378, 0.9422, 0.2165, 0.9487, 0.2324, 0.9202, 0.2324, 0.9202, 0.2165, 0.05991, 0.05392, 0.06768, 0.05573, 0.06822, 0.06649, 0.06027, 0.06762, 0.942, 0.328, 0.942, 0.3376, 0.9201, 0.3376, 0.9201, 0.328, 0.9202, 0.2069, 0.9202, 0.2165, 0.8982, 0.2165, 0.8982, 0.2069, 0.6374, 0.1055, 0.6176, 0.09489, 0.6425, 0.09766, 0.9422, 0.2069, 0.9422, 0.2165, 0.9202, 0.2165, 0.9202, 0.2069, 0.07513, 0.08735, 0.07832, 0.08223, 0.09158, 0.09016, 0.08979, 0.09793, 0.942, 0.3376, 0.9485, 0.3535, 0.9201, 0.3535, 0.9201, 0.3376, 0.06027, 0.06762, 0.06822, 0.06649, 0.07286, 0.07412, 0.06386, 0.07891, 0.9202, 0.2165, 0.9202, 0.2324, 0.8917, 0.2324, 0.8982, 0.2165, 0.9201, 0.3376, 0.9201, 0.3535, 0.8916, 0.3535, 0.898, 0.3376, 0.9202, 0.245, 0.9202, 0.2324, 0.9487, 0.2324, 0.9534, 0.245, 0.6343, 0.02913, 0.6357, 0.03696, 0.6241, 0.04409, 0.6199, 0.03723, 0.6425, 0.09766, 0.6407, 0.08989, 0.6521, 0.08435, 0.6553, 0.08949, 0.6636, 0.08175, 0.6553, 0.08949, 0.6521, 0.08435, 0.6563, 0.07793, 0.9202, 0.245, 0.9202, 0.2573, 0.8903, 0.2573, 0.8871, 0.245, 0.6199, 0.03723, 0.6241, 0.04409, 0.618, 0.05239, 0.6128, 0.04775, 0.95, 0.3784, 0.9426, 0.3917, 0.9201, 0.3852, 0.9202, 0.3784, 0.9501, 0.2573, 0.9428, 0.2706, 0.9202, 0.2641, 0.9202, 0.2573, 0.9198, 0.3662, 0.9202, 0.3784, 0.8902, 0.3784, 0.8866, 0.3662, 0.07286, 0.07412, 0.07832, 0.08223, 0.07513, 0.08735, 0.06386, 0.07891, 0.9534, 0.245, 0.9501, 0.2573, 0.9202, 0.2573, 0.9202, 0.245, 0.9532, 0.3661, 0.95, 0.3784, 0.9202, 0.3784, 0.9198, 0.3662, 0.6538, 0.5721, 0.6629, 0.5522, 0.6629, 0.5957, 0.603, 0.8555, 0.5933, 0.8789, 0.5933, 0.8353, 0.1103, 0.0348, 0.1061, 0.04164, 0.09627, 0.03696, 0.09768, 0.02913, 0.6136, 0.8538, 0.603, 0.8555, 0.5933, 0.8353, 0.6013, 0.8248, 0.9202, 0.3784, 0.9201, 0.3852, 0.8974, 0.3917, 0.8902, 0.3784, 0.1193, 0.04253, 0.1113, 0.04887, 0.1061, 0.04164, 0.1103, 0.0348, 0.6176, 0.09489, 0.6009, 0.08104, 0.606, 0.07323, 0.6208, 0.8303, 0.6337, 0.8239, 0.6337, 0.8808, 0.6208, 0.8743, 0.6428, 0.8162, 0.6337, 0.8115, 0.6337, 0.7545, 0.6428, 0.7499, 0.6208, 0.761, 0.6337, 0.7545, 0.6337, 0.8115, 0.6208, 0.805, 0.9198, 0.3662, 0.9201, 0.3535, 0.9485, 0.3535, 0.9532, 0.3661, 0.1193, 0.04253, 0.1227, 0.05609, 0.1168, 0.05698, 0.1113, 0.04887, 0.6428, 0.7499, 0.6525, 0.7531, 0.6525, 0.8129, 0.6428, 0.8162, 0.618, 0.05239, 0.6139, 0.05881, 0.608, 0.05787, 0.6128, 0.04775, 0.6428, 0.8192, 0.6525, 0.8224, 0.6525, 0.8822, 0.6428, 0.8855, 0.6525, 0.7531, 0.6635, 0.7604, 0.6635, 0.8056, 0.6525, 0.8129, 0.6525, 0.8224, 0.6635, 0.8297, 0.6635, 0.8749, 0.6525, 0.8822, 0.9077, 0.6373, 0.9077, 0.5949, 0.9243, 0.587, 0.9243, 0.6419, 0.9401, 0.5953, 0.9401, 0.6377, 0.9243, 0.6419, 0.9243, 0.587, 0.6694, 0.8056, 0.6635, 0.8056, 0.6635, 0.7604, 0.6694, 0.7604, 0.8866, 0.3662, 0.8916, 0.3535, 0.9201, 0.3535, 0.9198, 0.3662, 0.1125, 0.09217, 0.1084, 0.08602, 0.1187, 0.07234, 0.1266, 0.07378, 0.08979, 0.09793, 0.09158, 0.09016, 0.1084, 0.08602, 0.1125, 0.09217, 0.6428, 0.8855, 0.6337, 0.8808, 0.6337, 0.8239, 0.6428, 0.8192, 0.6694, 0.8749, 0.6635, 0.8749, 0.6635, 0.8297, 0.6694, 0.8298, 0.8871, 0.245, 0.8917, 0.2324, 0.9202, 0.2324, 0.9202, 0.245, 0.606, 0.07323, 0.6137, 0.07187, 0.6223, 0.08788, 0.6176, 0.09489, 0.6176, 0.09489, 0.6223, 0.08788, 0.6407, 0.08989, 0.6425, 0.09766, 0.6636, 0.08175, 0.6563, 0.07793, 0.6617, 0.06923, 0.6696, 0.07043, 0.1266, 0.07378, 0.1187, 0.07234, 0.1168, 0.05698, 0.1227, 0.05609, 0.6696, 0.07043, 0.6617, 0.06923, 0.6641, 0.05595, 0.6718, 0.05421, 0.608, 0.05787, 0.6139, 0.05881, 0.6137, 0.07187, 0.606, 0.07323, 0.8116, 0.9169, 0.792, 0.9167, 0.8038, 0.02913, 0.8234, 0.02933, 0.6905, 0.9158, 0.6748, 0.9163, 0.6871, 0.02962, 0.7027, 0.02913, 0.7102, 0.916, 0.6905, 0.9158, 0.7027, 0.02913, 0.7224, 0.02934, 0.8429, 0.9184, 0.8264, 0.9184, 0.8375, 0.02916, 0.854, 0.02913, 0.776, 0.9171, 0.7878, 0.0295, 0.8038, 0.02913, 0.792, 0.9167, 0.7411, 0.9158, 0.7533, 0.02913, 0.773, 0.02934, 0.7608, 0.916, 0.7254, 0.9163, 0.7376, 0.02962, 0.7533, 0.02913, 0.7411, 0.9158, 0.8429, 0.9184, 0.854, 0.02913, 0.8734, 0.02925, 0.8624, 0.9185])
me_cylinder_002.materials.append(mat_material)
me_cylinder_002.use_paint_bone_selection = False
me_cylinder_002.use_paint_mask = True
me_cylinder_002.update()

# ---- objects
ob_basecross = bpy.data.objects.new('BaseCross', me_cylinder_002)

# ---- transforms, parenting, visibility, modifiers, constraints
ob_basecross.location = (0.0, 0.0, 0.0)

# ---- collection membership
scene.collection.objects.link(ob_basecross)

# ---- scene / render settings (as saved in the file)
scene.frame_start = 1; scene.frame_end = 250; scene.frame_set(1)
scene.render.engine = 'BLENDER_EEVEE_NEXT'
scene.render.bake_bias = 0.0
scene.render.bake_samples = 0
scene.cycles.sampling_pattern = 'TABULATED_SOBOL'
scene.eevee.ray_tracing_options.trace_max_roughness = 0.0
bpy.context.view_layer.update()

# ---- added for rendering (the .blend has no active camera and no usable light): camera, sun
cam_auto = bpy.data.cameras.new('AutoCamera')
cam_auto.lens = 50.0
cam_auto.sensor_width = 36.0
cam_auto.clip_end = 1000.0
ob_auto_camera = bpy.data.objects.new('AutoCamera', cam_auto)
scene.collection.objects.link(ob_auto_camera)
ob_auto_camera.location = (1.77348, -2.12848, 1.67097)
ob_auto_camera.rotation_euler = (1.09748, -7.21219e-08, 0.694738)
scene.camera = ob_auto_camera
light_auto_sun = bpy.data.lights.new('AutoSun', 'SUN')
light_auto_sun.energy = 3.0
light_auto_sun.angle = 0.0523599
ob_auto_sun = bpy.data.objects.new('AutoSun', light_auto_sun)
scene.collection.objects.link(ob_auto_sun)
ob_auto_sun.rotation_euler = (0.872665, 0.174533, 0.523599)
bpy.context.view_layer.update()
